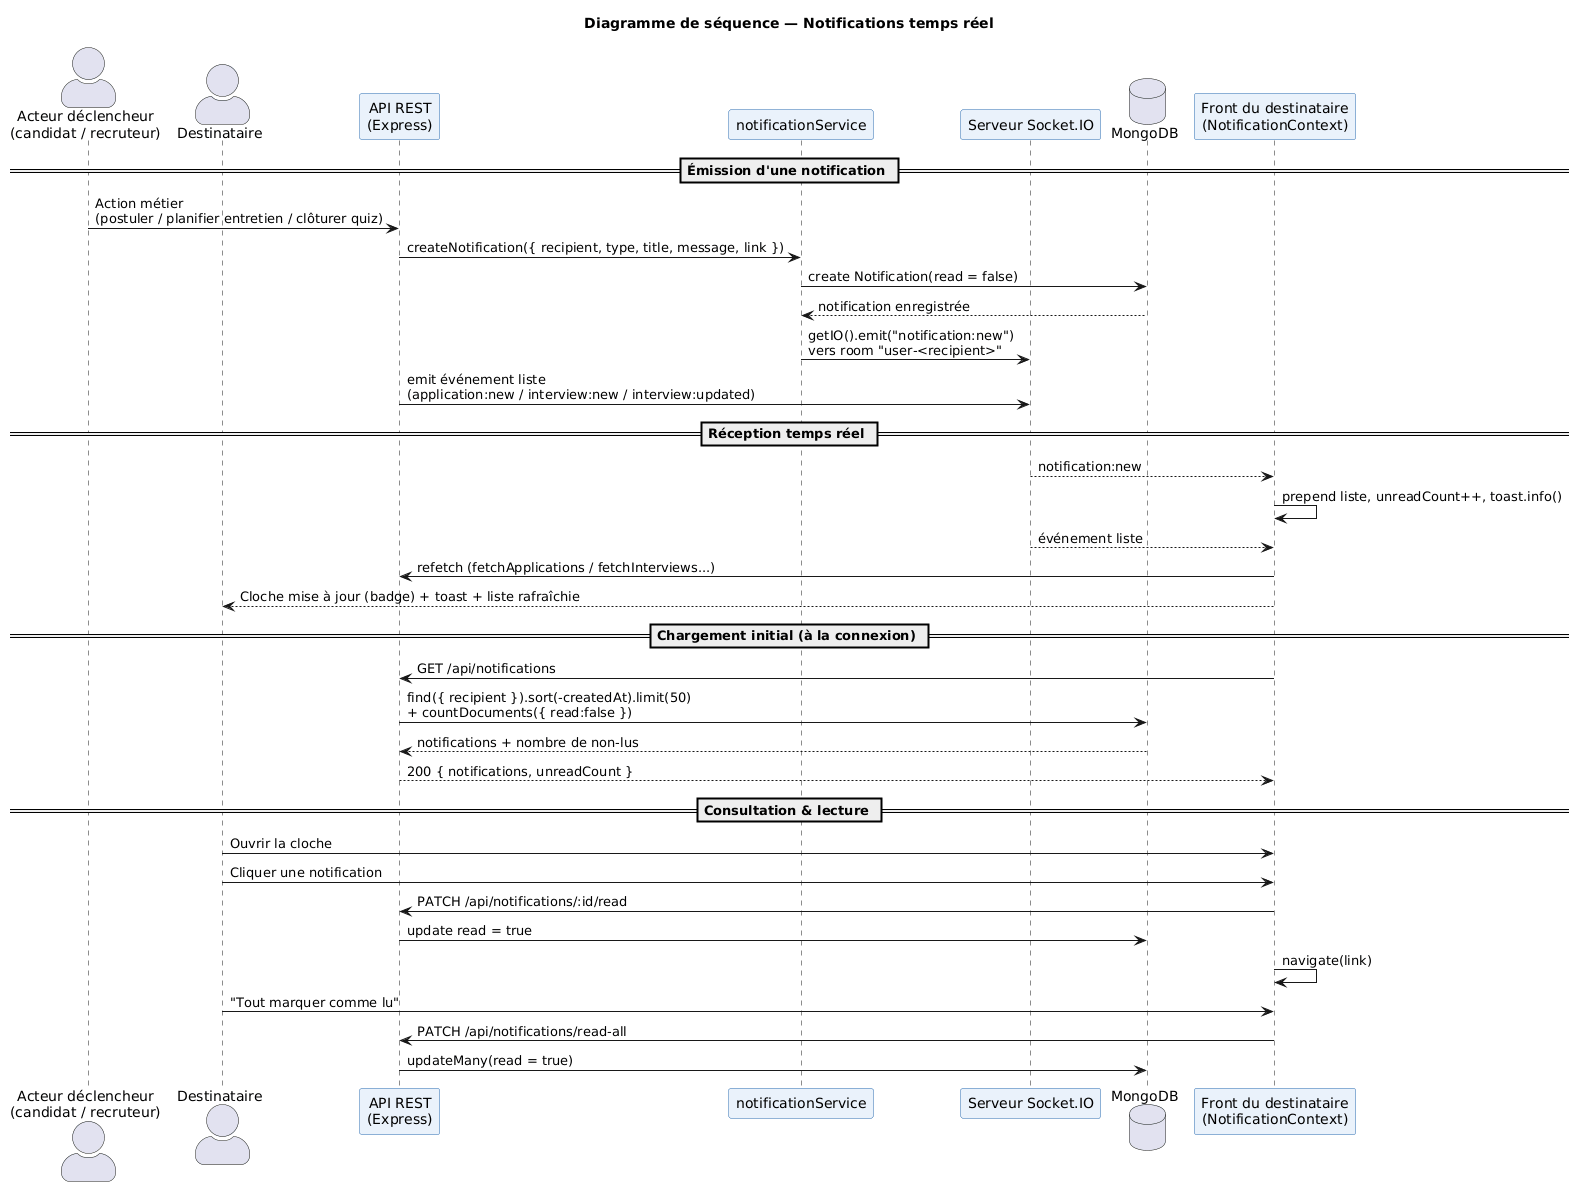

The diagram above was rendered by PlantUML. Its source (embedded in the PNG):
@startuml
' Diagramme de séquence - Système de notifications temps réel
title Diagramme de séquence — Notifications temps réel

skinparam shadowing false
skinparam participant {
  BackgroundColor #EAF2FB
  BorderColor #2B6CB0
}
skinparam actorStyle awesome

actor "Acteur déclencheur\n(candidat / recruteur)" as Trigger
actor "Destinataire" as Dest
participant "API REST\n(Express)" as API
participant "notificationService" as SVC
participant "Serveur Socket.IO" as WS
database "MongoDB" as DB
participant "Front du destinataire\n(NotificationContext)" as Front

== Émission d'une notification ==
Trigger -> API : Action métier\n(postuler / planifier entretien / clôturer quiz)
API -> SVC : createNotification({ recipient, type, title, message, link })
SVC -> DB : create Notification(read = false)
DB --> SVC : notification enregistrée
SVC -> WS : getIO().emit("notification:new")\nvers room "user-<recipient>"
API -> WS : emit événement liste\n(application:new / interview:new / interview:updated)

== Réception temps réel ==
WS --> Front : notification:new
Front -> Front : prepend liste, unreadCount++, toast.info()
WS --> Front : événement liste
Front -> API : refetch (fetchApplications / fetchInterviews...)
Front --> Dest : Cloche mise à jour (badge) + toast + liste rafraîchie

== Chargement initial (à la connexion) ==
Front -> API : GET /api/notifications
API -> DB : find({ recipient }).sort(-createdAt).limit(50)\n+ countDocuments({ read:false })
DB --> API : notifications + nombre de non-lus
API --> Front : 200 { notifications, unreadCount }

== Consultation & lecture ==
Dest -> Front : Ouvrir la cloche
Dest -> Front : Cliquer une notification
Front -> API : PATCH /api/notifications/:id/read
API -> DB : update read = true
Front -> Front : navigate(link)
Dest -> Front : "Tout marquer comme lu"
Front -> API : PATCH /api/notifications/read-all
API -> DB : updateMany(read = true)
@enduml